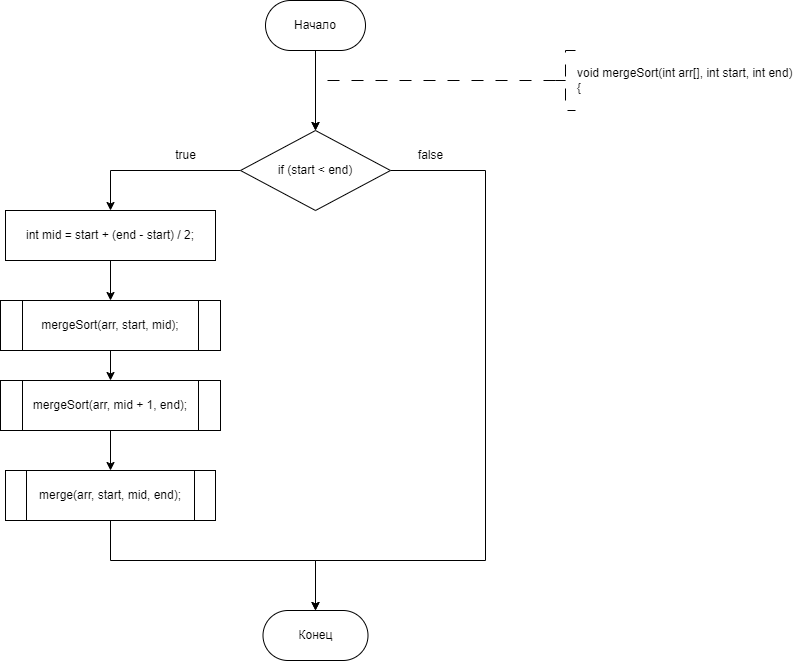

The diagram above was exported from draw.io. Its source (the exported page's mxGraphModel, read from the mxfile embedded in the PNG):
<mxGraphModel dx="1009" dy="669" grid="1" gridSize="10" guides="1" tooltips="1" connect="1" arrows="1" fold="1" page="1" pageScale="1" pageWidth="827" pageHeight="1169" math="0" shadow="0">
  <root>
    <mxCell id="WIyWlLk6GJQsqaUBKTNV-0" />
    <mxCell id="WIyWlLk6GJQsqaUBKTNV-1" parent="WIyWlLk6GJQsqaUBKTNV-0" />
    <mxCell id="pnHCZSPmWgZ_sXGZOYOA-25" value="" style="edgeStyle=orthogonalEdgeStyle;rounded=0;orthogonalLoop=1;jettySize=auto;html=1;entryX=0.5;entryY=0;entryDx=0;entryDy=0;" parent="WIyWlLk6GJQsqaUBKTNV-1" source="dYgHVHrbeeza2v35h9Vv-1" edge="1">
      <mxGeometry relative="1" as="geometry">
        <mxPoint x="360" y="210" as="targetPoint" />
      </mxGeometry>
    </mxCell>
    <mxCell id="dYgHVHrbeeza2v35h9Vv-1" value="Начало" style="rounded=1;whiteSpace=wrap;html=1;arcSize=50;" parent="WIyWlLk6GJQsqaUBKTNV-1" vertex="1">
      <mxGeometry x="310" y="80" width="100" height="50" as="geometry" />
    </mxCell>
    <mxCell id="dYgHVHrbeeza2v35h9Vv-3" value="&lt;div&gt;void mergeSort(int arr[], int start, int end)&lt;/div&gt;&lt;div&gt;{&lt;/div&gt;" style="strokeWidth=1;html=1;shape=mxgraph.flowchart.annotation_2;align=left;labelPosition=right;pointerEvents=1;dashed=1;dashPattern=12 12;" parent="WIyWlLk6GJQsqaUBKTNV-1" vertex="1">
      <mxGeometry x="600" y="130" width="20" height="60" as="geometry" />
    </mxCell>
    <mxCell id="dYgHVHrbeeza2v35h9Vv-128" value="Конец" style="rounded=1;whiteSpace=wrap;html=1;arcSize=50;" parent="WIyWlLk6GJQsqaUBKTNV-1" vertex="1">
      <mxGeometry x="307.5" y="690" width="105" height="50" as="geometry" />
    </mxCell>
    <mxCell id="pnHCZSPmWgZ_sXGZOYOA-0" value="" style="edgeStyle=orthogonalEdgeStyle;rounded=0;orthogonalLoop=1;jettySize=auto;html=1;strokeWidth=1;dashed=1;dashPattern=12 12;exitX=0;exitY=0.5;exitDx=0;exitDy=0;exitPerimeter=0;entryX=0.5;entryY=0;entryDx=0;entryDy=0;" parent="WIyWlLk6GJQsqaUBKTNV-1" source="dYgHVHrbeeza2v35h9Vv-3" edge="1">
      <mxGeometry relative="1" as="geometry">
        <Array as="points">
          <mxPoint x="360" y="160" />
        </Array>
        <mxPoint x="360" y="210" as="targetPoint" />
        <mxPoint x="690.51" y="260" as="sourcePoint" />
      </mxGeometry>
    </mxCell>
    <mxCell id="6DKNxDZn2-YfIX9dpprz-91" style="edgeStyle=orthogonalEdgeStyle;rounded=0;orthogonalLoop=1;jettySize=auto;html=1;exitX=0.5;exitY=1;exitDx=0;exitDy=0;entryX=0;entryY=0.5;entryDx=0;entryDy=0;" edge="1" parent="WIyWlLk6GJQsqaUBKTNV-1" source="6DKNxDZn2-YfIX9dpprz-86">
      <mxGeometry relative="1" as="geometry">
        <mxPoint x="260" y="1165" as="targetPoint" />
        <Array as="points">
          <mxPoint x="505" y="1510" />
          <mxPoint x="360" y="1510" />
          <mxPoint x="360" y="1560" />
          <mxPoint x="90" y="1560" />
          <mxPoint x="90" y="1165" />
        </Array>
      </mxGeometry>
    </mxCell>
    <mxCell id="6DKNxDZn2-YfIX9dpprz-114" value="" style="edgeStyle=orthogonalEdgeStyle;rounded=0;orthogonalLoop=1;jettySize=auto;html=1;entryX=0.5;entryY=0;entryDx=0;entryDy=0;" edge="1" parent="WIyWlLk6GJQsqaUBKTNV-1" source="6DKNxDZn2-YfIX9dpprz-112" target="6DKNxDZn2-YfIX9dpprz-113">
      <mxGeometry relative="1" as="geometry">
        <Array as="points">
          <mxPoint x="155" y="250" />
        </Array>
      </mxGeometry>
    </mxCell>
    <mxCell id="6DKNxDZn2-YfIX9dpprz-122" style="edgeStyle=orthogonalEdgeStyle;rounded=0;orthogonalLoop=1;jettySize=auto;html=1;exitX=1;exitY=0.5;exitDx=0;exitDy=0;entryX=0.5;entryY=0;entryDx=0;entryDy=0;" edge="1" parent="WIyWlLk6GJQsqaUBKTNV-1" source="6DKNxDZn2-YfIX9dpprz-112" target="dYgHVHrbeeza2v35h9Vv-128">
      <mxGeometry relative="1" as="geometry">
        <Array as="points">
          <mxPoint x="530" y="250" />
          <mxPoint x="530" y="640" />
          <mxPoint x="360" y="640" />
        </Array>
      </mxGeometry>
    </mxCell>
    <mxCell id="6DKNxDZn2-YfIX9dpprz-112" value="if (start &amp;lt; end)" style="rhombus;whiteSpace=wrap;html=1;" vertex="1" parent="WIyWlLk6GJQsqaUBKTNV-1">
      <mxGeometry x="285" y="210" width="150" height="80" as="geometry" />
    </mxCell>
    <mxCell id="6DKNxDZn2-YfIX9dpprz-116" value="" style="edgeStyle=orthogonalEdgeStyle;rounded=0;orthogonalLoop=1;jettySize=auto;html=1;" edge="1" parent="WIyWlLk6GJQsqaUBKTNV-1" source="6DKNxDZn2-YfIX9dpprz-113" target="6DKNxDZn2-YfIX9dpprz-115">
      <mxGeometry relative="1" as="geometry" />
    </mxCell>
    <mxCell id="6DKNxDZn2-YfIX9dpprz-113" value="int mid = start + (end - start) / 2;" style="whiteSpace=wrap;html=1;" vertex="1" parent="WIyWlLk6GJQsqaUBKTNV-1">
      <mxGeometry x="50" y="290" width="210" height="50" as="geometry" />
    </mxCell>
    <mxCell id="6DKNxDZn2-YfIX9dpprz-118" value="" style="edgeStyle=orthogonalEdgeStyle;rounded=0;orthogonalLoop=1;jettySize=auto;html=1;" edge="1" parent="WIyWlLk6GJQsqaUBKTNV-1" source="6DKNxDZn2-YfIX9dpprz-115" target="6DKNxDZn2-YfIX9dpprz-117">
      <mxGeometry relative="1" as="geometry" />
    </mxCell>
    <mxCell id="6DKNxDZn2-YfIX9dpprz-115" value="mergeSort(arr, start, mid);" style="shape=process;whiteSpace=wrap;html=1;backgroundOutline=1;" vertex="1" parent="WIyWlLk6GJQsqaUBKTNV-1">
      <mxGeometry x="45" y="380" width="220" height="50" as="geometry" />
    </mxCell>
    <mxCell id="6DKNxDZn2-YfIX9dpprz-120" value="" style="edgeStyle=orthogonalEdgeStyle;rounded=0;orthogonalLoop=1;jettySize=auto;html=1;" edge="1" parent="WIyWlLk6GJQsqaUBKTNV-1" source="6DKNxDZn2-YfIX9dpprz-117" target="6DKNxDZn2-YfIX9dpprz-119">
      <mxGeometry relative="1" as="geometry" />
    </mxCell>
    <mxCell id="6DKNxDZn2-YfIX9dpprz-117" value="mergeSort(arr, mid + 1, end);" style="shape=process;whiteSpace=wrap;html=1;backgroundOutline=1;" vertex="1" parent="WIyWlLk6GJQsqaUBKTNV-1">
      <mxGeometry x="45" y="460" width="220" height="50" as="geometry" />
    </mxCell>
    <mxCell id="6DKNxDZn2-YfIX9dpprz-121" style="edgeStyle=orthogonalEdgeStyle;rounded=0;orthogonalLoop=1;jettySize=auto;html=1;exitX=0.5;exitY=1;exitDx=0;exitDy=0;entryX=0.5;entryY=0;entryDx=0;entryDy=0;" edge="1" parent="WIyWlLk6GJQsqaUBKTNV-1" source="6DKNxDZn2-YfIX9dpprz-119" target="dYgHVHrbeeza2v35h9Vv-128">
      <mxGeometry relative="1" as="geometry">
        <Array as="points">
          <mxPoint x="155" y="640" />
          <mxPoint x="360" y="640" />
        </Array>
      </mxGeometry>
    </mxCell>
    <mxCell id="6DKNxDZn2-YfIX9dpprz-119" value="merge(arr, start, mid, end);" style="shape=process;whiteSpace=wrap;html=1;backgroundOutline=1;" vertex="1" parent="WIyWlLk6GJQsqaUBKTNV-1">
      <mxGeometry x="50" y="550" width="210" height="50" as="geometry" />
    </mxCell>
    <mxCell id="6DKNxDZn2-YfIX9dpprz-123" value="true" style="text;html=1;align=center;verticalAlign=middle;resizable=0;points=[];autosize=1;strokeColor=none;fillColor=none;" vertex="1" parent="WIyWlLk6GJQsqaUBKTNV-1">
      <mxGeometry x="210" y="220" width="40" height="30" as="geometry" />
    </mxCell>
    <mxCell id="6DKNxDZn2-YfIX9dpprz-124" value="false" style="text;html=1;align=center;verticalAlign=middle;resizable=0;points=[];autosize=1;strokeColor=none;fillColor=none;" vertex="1" parent="WIyWlLk6GJQsqaUBKTNV-1">
      <mxGeometry x="450" y="220" width="50" height="30" as="geometry" />
    </mxCell>
  </root>
</mxGraphModel>